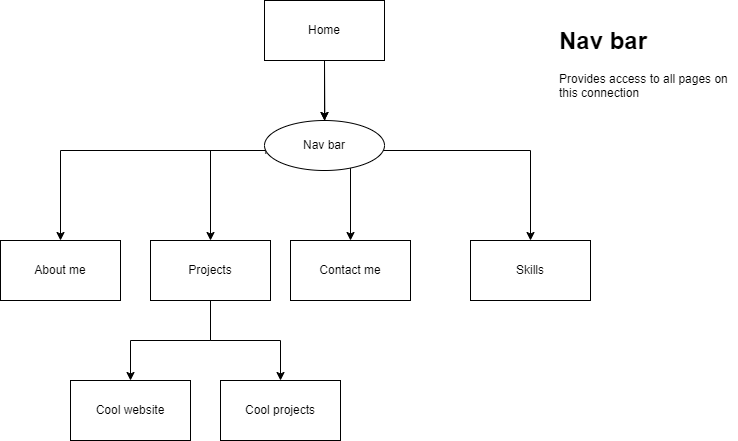

The diagram above was exported from draw.io. Its source (the exported page's mxGraphModel, read from the mxfile embedded in the PNG):
<mxGraphModel dx="1050" dy="522" grid="1" gridSize="10" guides="1" tooltips="1" connect="1" arrows="1" fold="1" page="1" pageScale="1" pageWidth="827" pageHeight="1169" math="0" shadow="0">
  <root>
    <mxCell id="0" />
    <mxCell id="1" parent="0" />
    <mxCell id="QkN7gnnLVhxmLIXZYtJ1-6" value="n" style="edgeStyle=orthogonalEdgeStyle;rounded=0;orthogonalLoop=1;jettySize=auto;html=1;exitX=0.5;exitY=1;exitDx=0;exitDy=0;entryX=0.5;entryY=0;entryDx=0;entryDy=0;" edge="1" parent="1" source="QkN7gnnLVhxmLIXZYtJ1-1" target="QkN7gnnLVhxmLIXZYtJ1-5">
      <mxGeometry relative="1" as="geometry" />
    </mxCell>
    <mxCell id="QkN7gnnLVhxmLIXZYtJ1-11" style="edgeStyle=orthogonalEdgeStyle;rounded=0;orthogonalLoop=1;jettySize=auto;html=1;exitX=0.5;exitY=1;exitDx=0;exitDy=0;" edge="1" parent="1" source="QkN7gnnLVhxmLIXZYtJ1-1" target="QkN7gnnLVhxmLIXZYtJ1-10">
      <mxGeometry relative="1" as="geometry" />
    </mxCell>
    <mxCell id="QkN7gnnLVhxmLIXZYtJ1-12" style="edgeStyle=orthogonalEdgeStyle;rounded=0;orthogonalLoop=1;jettySize=auto;html=1;entryX=0.5;entryY=0;entryDx=0;entryDy=0;" edge="1" parent="1" target="QkN7gnnLVhxmLIXZYtJ1-8">
      <mxGeometry relative="1" as="geometry">
        <mxPoint x="414" y="60" as="sourcePoint" />
      </mxGeometry>
    </mxCell>
    <mxCell id="QkN7gnnLVhxmLIXZYtJ1-13" style="edgeStyle=orthogonalEdgeStyle;rounded=0;orthogonalLoop=1;jettySize=auto;html=1;exitX=0.5;exitY=1;exitDx=0;exitDy=0;entryX=0.5;entryY=0;entryDx=0;entryDy=0;" edge="1" parent="1" source="QkN7gnnLVhxmLIXZYtJ1-16" target="QkN7gnnLVhxmLIXZYtJ1-3">
      <mxGeometry relative="1" as="geometry">
        <Array as="points">
          <mxPoint x="414" y="150" />
          <mxPoint x="150" y="150" />
        </Array>
      </mxGeometry>
    </mxCell>
    <mxCell id="QkN7gnnLVhxmLIXZYtJ1-1" value="Home" style="rounded=0;whiteSpace=wrap;html=1;" vertex="1" parent="1">
      <mxGeometry x="354" width="120" height="60" as="geometry" />
    </mxCell>
    <mxCell id="QkN7gnnLVhxmLIXZYtJ1-3" value="About me" style="whiteSpace=wrap;html=1;rounded=0;" vertex="1" parent="1">
      <mxGeometry x="90" y="240" width="120" height="60" as="geometry" />
    </mxCell>
    <mxCell id="QkN7gnnLVhxmLIXZYtJ1-15" value="" style="edgeStyle=orthogonalEdgeStyle;rounded=0;orthogonalLoop=1;jettySize=auto;html=1;" edge="1" parent="1" source="QkN7gnnLVhxmLIXZYtJ1-5" target="QkN7gnnLVhxmLIXZYtJ1-14">
      <mxGeometry relative="1" as="geometry" />
    </mxCell>
    <mxCell id="QkN7gnnLVhxmLIXZYtJ1-23" style="edgeStyle=orthogonalEdgeStyle;rounded=0;orthogonalLoop=1;jettySize=auto;html=1;exitX=0.5;exitY=1;exitDx=0;exitDy=0;entryX=0.5;entryY=0;entryDx=0;entryDy=0;" edge="1" parent="1" source="QkN7gnnLVhxmLIXZYtJ1-5" target="QkN7gnnLVhxmLIXZYtJ1-22">
      <mxGeometry relative="1" as="geometry" />
    </mxCell>
    <mxCell id="QkN7gnnLVhxmLIXZYtJ1-5" value="Projects" style="whiteSpace=wrap;html=1;rounded=0;" vertex="1" parent="1">
      <mxGeometry x="240" y="240" width="120" height="60" as="geometry" />
    </mxCell>
    <mxCell id="QkN7gnnLVhxmLIXZYtJ1-8" value="Contact me" style="whiteSpace=wrap;html=1;rounded=0;" vertex="1" parent="1">
      <mxGeometry x="380" y="240" width="120" height="60" as="geometry" />
    </mxCell>
    <mxCell id="QkN7gnnLVhxmLIXZYtJ1-10" value="Skills" style="whiteSpace=wrap;html=1;rounded=0;" vertex="1" parent="1">
      <mxGeometry x="560" y="240" width="120" height="60" as="geometry" />
    </mxCell>
    <mxCell id="QkN7gnnLVhxmLIXZYtJ1-14" value="Cool website" style="whiteSpace=wrap;html=1;rounded=0;" vertex="1" parent="1">
      <mxGeometry x="160" y="380" width="120" height="60" as="geometry" />
    </mxCell>
    <mxCell id="QkN7gnnLVhxmLIXZYtJ1-18" value="" style="edgeStyle=orthogonalEdgeStyle;rounded=0;orthogonalLoop=1;jettySize=auto;html=1;exitX=0.5;exitY=1;exitDx=0;exitDy=0;entryX=0.5;entryY=0;entryDx=0;entryDy=0;" edge="1" parent="1" source="QkN7gnnLVhxmLIXZYtJ1-1" target="QkN7gnnLVhxmLIXZYtJ1-16">
      <mxGeometry relative="1" as="geometry">
        <mxPoint x="414" y="60" as="sourcePoint" />
        <mxPoint x="150" y="200" as="targetPoint" />
      </mxGeometry>
    </mxCell>
    <mxCell id="QkN7gnnLVhxmLIXZYtJ1-19" value="" style="edgeStyle=orthogonalEdgeStyle;rounded=0;orthogonalLoop=1;jettySize=auto;html=1;exitX=0.5;exitY=1;exitDx=0;exitDy=0;entryX=0.5;entryY=0;entryDx=0;entryDy=0;" edge="1" parent="1" source="QkN7gnnLVhxmLIXZYtJ1-1" target="QkN7gnnLVhxmLIXZYtJ1-16">
      <mxGeometry relative="1" as="geometry">
        <mxPoint x="414" y="60" as="sourcePoint" />
        <mxPoint x="440" y="240" as="targetPoint" />
      </mxGeometry>
    </mxCell>
    <mxCell id="QkN7gnnLVhxmLIXZYtJ1-16" value="Nav bar" style="ellipse;whiteSpace=wrap;html=1;" vertex="1" parent="1">
      <mxGeometry x="354" y="120" width="120" height="50" as="geometry" />
    </mxCell>
    <mxCell id="QkN7gnnLVhxmLIXZYtJ1-21" value="&lt;h1 style=&quot;margin-top: 0px;&quot;&gt;Nav bar&lt;/h1&gt;&lt;div&gt;Provides access to all pages on this connection&lt;/div&gt;" style="text;html=1;whiteSpace=wrap;overflow=hidden;rounded=0;" vertex="1" parent="1">
      <mxGeometry x="647" y="20" width="180" height="120" as="geometry" />
    </mxCell>
    <mxCell id="QkN7gnnLVhxmLIXZYtJ1-22" value="Cool projects" style="whiteSpace=wrap;html=1;rounded=0;" vertex="1" parent="1">
      <mxGeometry x="310" y="380" width="120" height="60" as="geometry" />
    </mxCell>
  </root>
</mxGraphModel>